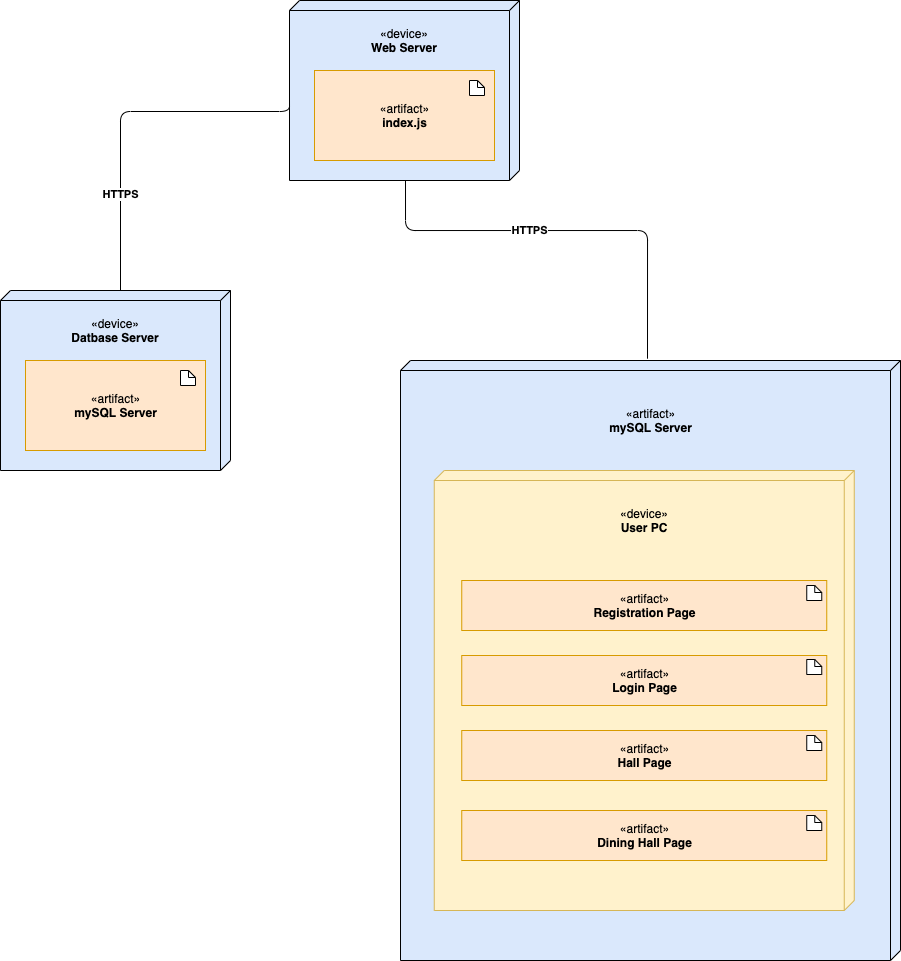

The diagram above was exported from draw.io. Its source (the exported page's mxGraphModel, read from the mxfile embedded in the PNG):
<mxGraphModel dx="815" dy="444" grid="0" gridSize="10" guides="1" tooltips="1" connect="1" arrows="1" fold="1" page="1" pageScale="1" pageWidth="1169" pageHeight="1654" math="0" shadow="0">
  <root>
    <mxCell id="0" />
    <mxCell id="1" parent="0" />
    <mxCell id="BUMTonJEP0QXy0aF0ed2-1" value="&lt;div&gt;&lt;div style=&quot;text-align: center&quot;&gt;&lt;br&gt;&lt;/div&gt;&lt;/div&gt;" style="verticalAlign=top;align=left;spacingTop=8;spacingLeft=2;spacingRight=12;shape=cube;size=10;direction=south;fontStyle=4;html=1;fillColor=#dae8fc;" vertex="1" parent="1">
      <mxGeometry x="135" y="481" width="230" height="180" as="geometry" />
    </mxCell>
    <mxCell id="BUMTonJEP0QXy0aF0ed2-3" value="" style="verticalAlign=top;align=left;spacingTop=8;spacingLeft=2;spacingRight=12;shape=cube;size=10;direction=south;fontStyle=4;html=1;fillColor=#dae8fc;" vertex="1" parent="1">
      <mxGeometry x="535" y="551" width="500" height="600" as="geometry" />
    </mxCell>
    <mxCell id="BUMTonJEP0QXy0aF0ed2-18" value="«artifact»&lt;br&gt;&lt;b&gt;mySQL Server&lt;/b&gt;" style="html=1;dropTarget=0;fillColor=#ffe6cc;strokeColor=#d79b00;" vertex="1" parent="1">
      <mxGeometry x="160" y="551" width="180" height="90" as="geometry" />
    </mxCell>
    <mxCell id="BUMTonJEP0QXy0aF0ed2-20" value="" style="shape=note;size=7;whiteSpace=wrap;html=1;" vertex="1" parent="1">
      <mxGeometry x="315" y="561" width="15" height="15" as="geometry" />
    </mxCell>
    <mxCell id="BUMTonJEP0QXy0aF0ed2-22" value="&lt;span&gt;«device»&lt;/span&gt;&lt;br&gt;&lt;b&gt;Datbase Server&lt;/b&gt;" style="text;html=1;strokeColor=none;fillColor=none;align=center;verticalAlign=middle;whiteSpace=wrap;rounded=0;" vertex="1" parent="1">
      <mxGeometry x="196.25" y="511" width="107.5" height="20" as="geometry" />
    </mxCell>
    <mxCell id="BUMTonJEP0QXy0aF0ed2-24" value="&lt;div&gt;&lt;div style=&quot;text-align: center&quot;&gt;&lt;br&gt;&lt;/div&gt;&lt;/div&gt;" style="verticalAlign=top;align=left;spacingTop=8;spacingLeft=2;spacingRight=12;shape=cube;size=10;direction=south;fontStyle=4;html=1;fillColor=#dae8fc;" vertex="1" parent="1">
      <mxGeometry x="424" y="191" width="230" height="180" as="geometry" />
    </mxCell>
    <mxCell id="BUMTonJEP0QXy0aF0ed2-25" value="«artifact»&lt;br&gt;&lt;b&gt;index.js&lt;/b&gt;" style="html=1;dropTarget=0;fillColor=#ffe6cc;strokeColor=#d79b00;" vertex="1" parent="1">
      <mxGeometry x="449" y="261" width="180" height="90" as="geometry" />
    </mxCell>
    <mxCell id="BUMTonJEP0QXy0aF0ed2-27" value="" style="shape=note;size=7;whiteSpace=wrap;html=1;" vertex="1" parent="1">
      <mxGeometry x="604" y="271" width="15" height="15" as="geometry" />
    </mxCell>
    <mxCell id="BUMTonJEP0QXy0aF0ed2-28" value="&lt;span&gt;«device»&lt;/span&gt;&lt;br&gt;&lt;b&gt;Web Server&lt;/b&gt;" style="text;html=1;strokeColor=none;fillColor=none;align=center;verticalAlign=middle;whiteSpace=wrap;rounded=0;" vertex="1" parent="1">
      <mxGeometry x="485.25" y="221" width="107.5" height="20" as="geometry" />
    </mxCell>
    <mxCell id="BUMTonJEP0QXy0aF0ed2-30" value="«artifact»&lt;br&gt;&lt;b&gt;mySQL Server&lt;/b&gt;" style="text;html=1;align=center;verticalAlign=middle;resizable=0;points=[];autosize=1;" vertex="1" parent="1">
      <mxGeometry x="735" y="596" width="100" height="30" as="geometry" />
    </mxCell>
    <mxCell id="BUMTonJEP0QXy0aF0ed2-32" value="&lt;div&gt;&lt;div style=&quot;text-align: center&quot;&gt;&lt;br&gt;&lt;/div&gt;&lt;/div&gt;" style="verticalAlign=top;align=left;spacingTop=8;spacingLeft=2;spacingRight=12;shape=cube;size=10;direction=south;fontStyle=4;html=1;fillColor=#fff2cc;strokeColor=#d6b656;" vertex="1" parent="1">
      <mxGeometry x="568.75" y="661" width="420" height="440" as="geometry" />
    </mxCell>
    <mxCell id="BUMTonJEP0QXy0aF0ed2-33" value="«artifact»&lt;br&gt;&lt;b&gt;Registration Page&lt;/b&gt;" style="html=1;dropTarget=0;fillColor=#ffe6cc;strokeColor=#d79b00;" vertex="1" parent="1">
      <mxGeometry x="596.25" y="771" width="365" height="50" as="geometry" />
    </mxCell>
    <mxCell id="BUMTonJEP0QXy0aF0ed2-34" value="" style="shape=note;size=7;whiteSpace=wrap;html=1;" vertex="1" parent="1">
      <mxGeometry x="941.25" y="776" width="15" height="15" as="geometry" />
    </mxCell>
    <mxCell id="BUMTonJEP0QXy0aF0ed2-35" value="&lt;span&gt;«device»&lt;/span&gt;&lt;br&gt;&lt;b&gt;User PC&lt;/b&gt;" style="text;html=1;strokeColor=none;fillColor=none;align=center;verticalAlign=middle;whiteSpace=wrap;rounded=0;" vertex="1" parent="1">
      <mxGeometry x="725" y="701" width="107.5" height="20" as="geometry" />
    </mxCell>
    <mxCell id="BUMTonJEP0QXy0aF0ed2-36" value="«artifact»&lt;br&gt;&lt;b&gt;Login Page&lt;/b&gt;" style="html=1;dropTarget=0;fillColor=#ffe6cc;strokeColor=#d79b00;" vertex="1" parent="1">
      <mxGeometry x="596.25" y="846" width="365" height="50" as="geometry" />
    </mxCell>
    <mxCell id="BUMTonJEP0QXy0aF0ed2-37" value="" style="shape=note;size=7;whiteSpace=wrap;html=1;" vertex="1" parent="1">
      <mxGeometry x="941.25" y="850" width="15" height="15" as="geometry" />
    </mxCell>
    <mxCell id="BUMTonJEP0QXy0aF0ed2-38" value="«artifact»&lt;br&gt;&lt;b&gt;Hall Page&lt;/b&gt;" style="html=1;dropTarget=0;fillColor=#ffe6cc;strokeColor=#d79b00;" vertex="1" parent="1">
      <mxGeometry x="596.25" y="921" width="365" height="50" as="geometry" />
    </mxCell>
    <mxCell id="BUMTonJEP0QXy0aF0ed2-39" value="" style="shape=note;size=7;whiteSpace=wrap;html=1;" vertex="1" parent="1">
      <mxGeometry x="941.25" y="926" width="15" height="15" as="geometry" />
    </mxCell>
    <mxCell id="BUMTonJEP0QXy0aF0ed2-41" value="«artifact»&lt;br&gt;&lt;b&gt;Dining Hall Page&lt;/b&gt;" style="html=1;dropTarget=0;fillColor=#ffe6cc;strokeColor=#d79b00;" vertex="1" parent="1">
      <mxGeometry x="596.25" y="1001" width="365" height="50" as="geometry" />
    </mxCell>
    <mxCell id="BUMTonJEP0QXy0aF0ed2-42" value="" style="shape=note;size=7;whiteSpace=wrap;html=1;" vertex="1" parent="1">
      <mxGeometry x="941.25" y="1006" width="15" height="15" as="geometry" />
    </mxCell>
    <mxCell id="BUMTonJEP0QXy0aF0ed2-46" value="" style="endArrow=none;html=1;edgeStyle=orthogonalEdgeStyle;exitX=0;exitY=0;exitDx=0;exitDy=110;exitPerimeter=0;" edge="1" parent="1" source="BUMTonJEP0QXy0aF0ed2-1">
      <mxGeometry width="50" height="50" relative="1" as="geometry">
        <mxPoint x="255" y="476" as="sourcePoint" />
        <mxPoint x="424" y="291" as="targetPoint" />
        <Array as="points">
          <mxPoint x="255" y="302" />
          <mxPoint x="424" y="302" />
        </Array>
      </mxGeometry>
    </mxCell>
    <mxCell id="BUMTonJEP0QXy0aF0ed2-54" value="HTTPS" style="edgeLabel;html=1;align=center;verticalAlign=middle;resizable=0;points=[];fontStyle=1" vertex="1" connectable="0" parent="BUMTonJEP0QXy0aF0ed2-46">
      <mxGeometry x="-0.4628" relative="1" as="geometry">
        <mxPoint as="offset" />
      </mxGeometry>
    </mxCell>
    <mxCell id="BUMTonJEP0QXy0aF0ed2-51" value="" style="endArrow=none;html=1;edgeStyle=orthogonalEdgeStyle;exitX=-0.003;exitY=0.506;exitDx=0;exitDy=0;exitPerimeter=0;" edge="1" parent="1" source="BUMTonJEP0QXy0aF0ed2-3">
      <mxGeometry width="50" height="50" relative="1" as="geometry">
        <mxPoint x="775" y="421" as="sourcePoint" />
        <mxPoint x="540" y="371" as="targetPoint" />
        <Array as="points">
          <mxPoint x="782" y="421" />
          <mxPoint x="540" y="421" />
        </Array>
      </mxGeometry>
    </mxCell>
    <mxCell id="BUMTonJEP0QXy0aF0ed2-55" value="HTTPS" style="edgeLabel;html=1;align=center;verticalAlign=middle;resizable=0;points=[];fontStyle=1" vertex="1" connectable="0" parent="BUMTonJEP0QXy0aF0ed2-51">
      <mxGeometry x="0.1725" relative="1" as="geometry">
        <mxPoint as="offset" />
      </mxGeometry>
    </mxCell>
  </root>
</mxGraphModel>